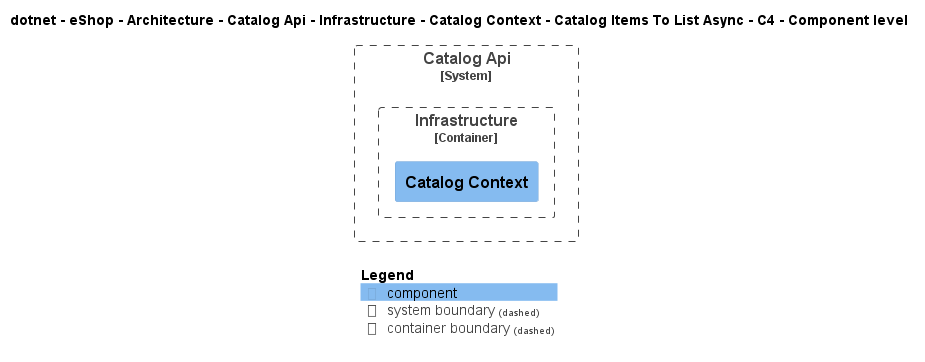

The diagram above was rendered by PlantUML. Its source (embedded in the PNG):
@startuml
!include ..\..\..\..\..\..\..\..\..\..\..\.c4s\C4_Component.puml

AddElementTag("c4interflow:lifecycle:new", $bgColor=green, $fontColor=#ffffff, $borderColor=green, $shadowing="False")
AddElementTag("c4interflow:lifecycle:changed", $bgColor=orange, $fontColor=#ffffff, $borderColor=orange, $shadowing="False")
AddElementTag("c4interflow:lifecycle:removed", $bgColor=red, $fontColor=#ffffff, $borderColor=red, $shadowing="False")

AddRelTag("c4interflow:lifecycle:new", $textColor=green, $lineColor=green)
AddRelTag("c4interflow:lifecycle:changed", $textColor=orange, $lineColor=orange)
AddRelTag("c4interflow:lifecycle:removed", $textColor=red, $lineColor=red)

SHOW_PERSON_PORTRAIT()
LAYOUT_TOP_DOWN()

skinparam linetype polyline

title dotnet - eShop - Architecture - Catalog Api - Infrastructure - Catalog Context - Catalog Items To List Async - C4 - Component level


System_Boundary(dotnet.eShop.Architecture.SoftwareSystems.CatalogApi, "Catalog Api") {
    
Container_Boundary(dotnet.eShop.Architecture.SoftwareSystems.CatalogApi.Containers.Infrastructure, "Infrastructure") {
    Component(dotnet.eShop.Architecture.SoftwareSystems.CatalogApi.Containers.Infrastructure.Components.CatalogContext, "Catalog Context", "", "")
}
}



SHOW_LEGEND()
@enduml